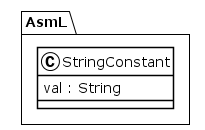

The diagram above was rendered by PlantUML. Its source (embedded in the PNG):
@startuml
!theme plain
package AsmL {
class StringConstant {
	 val : String
}
}
@enduml